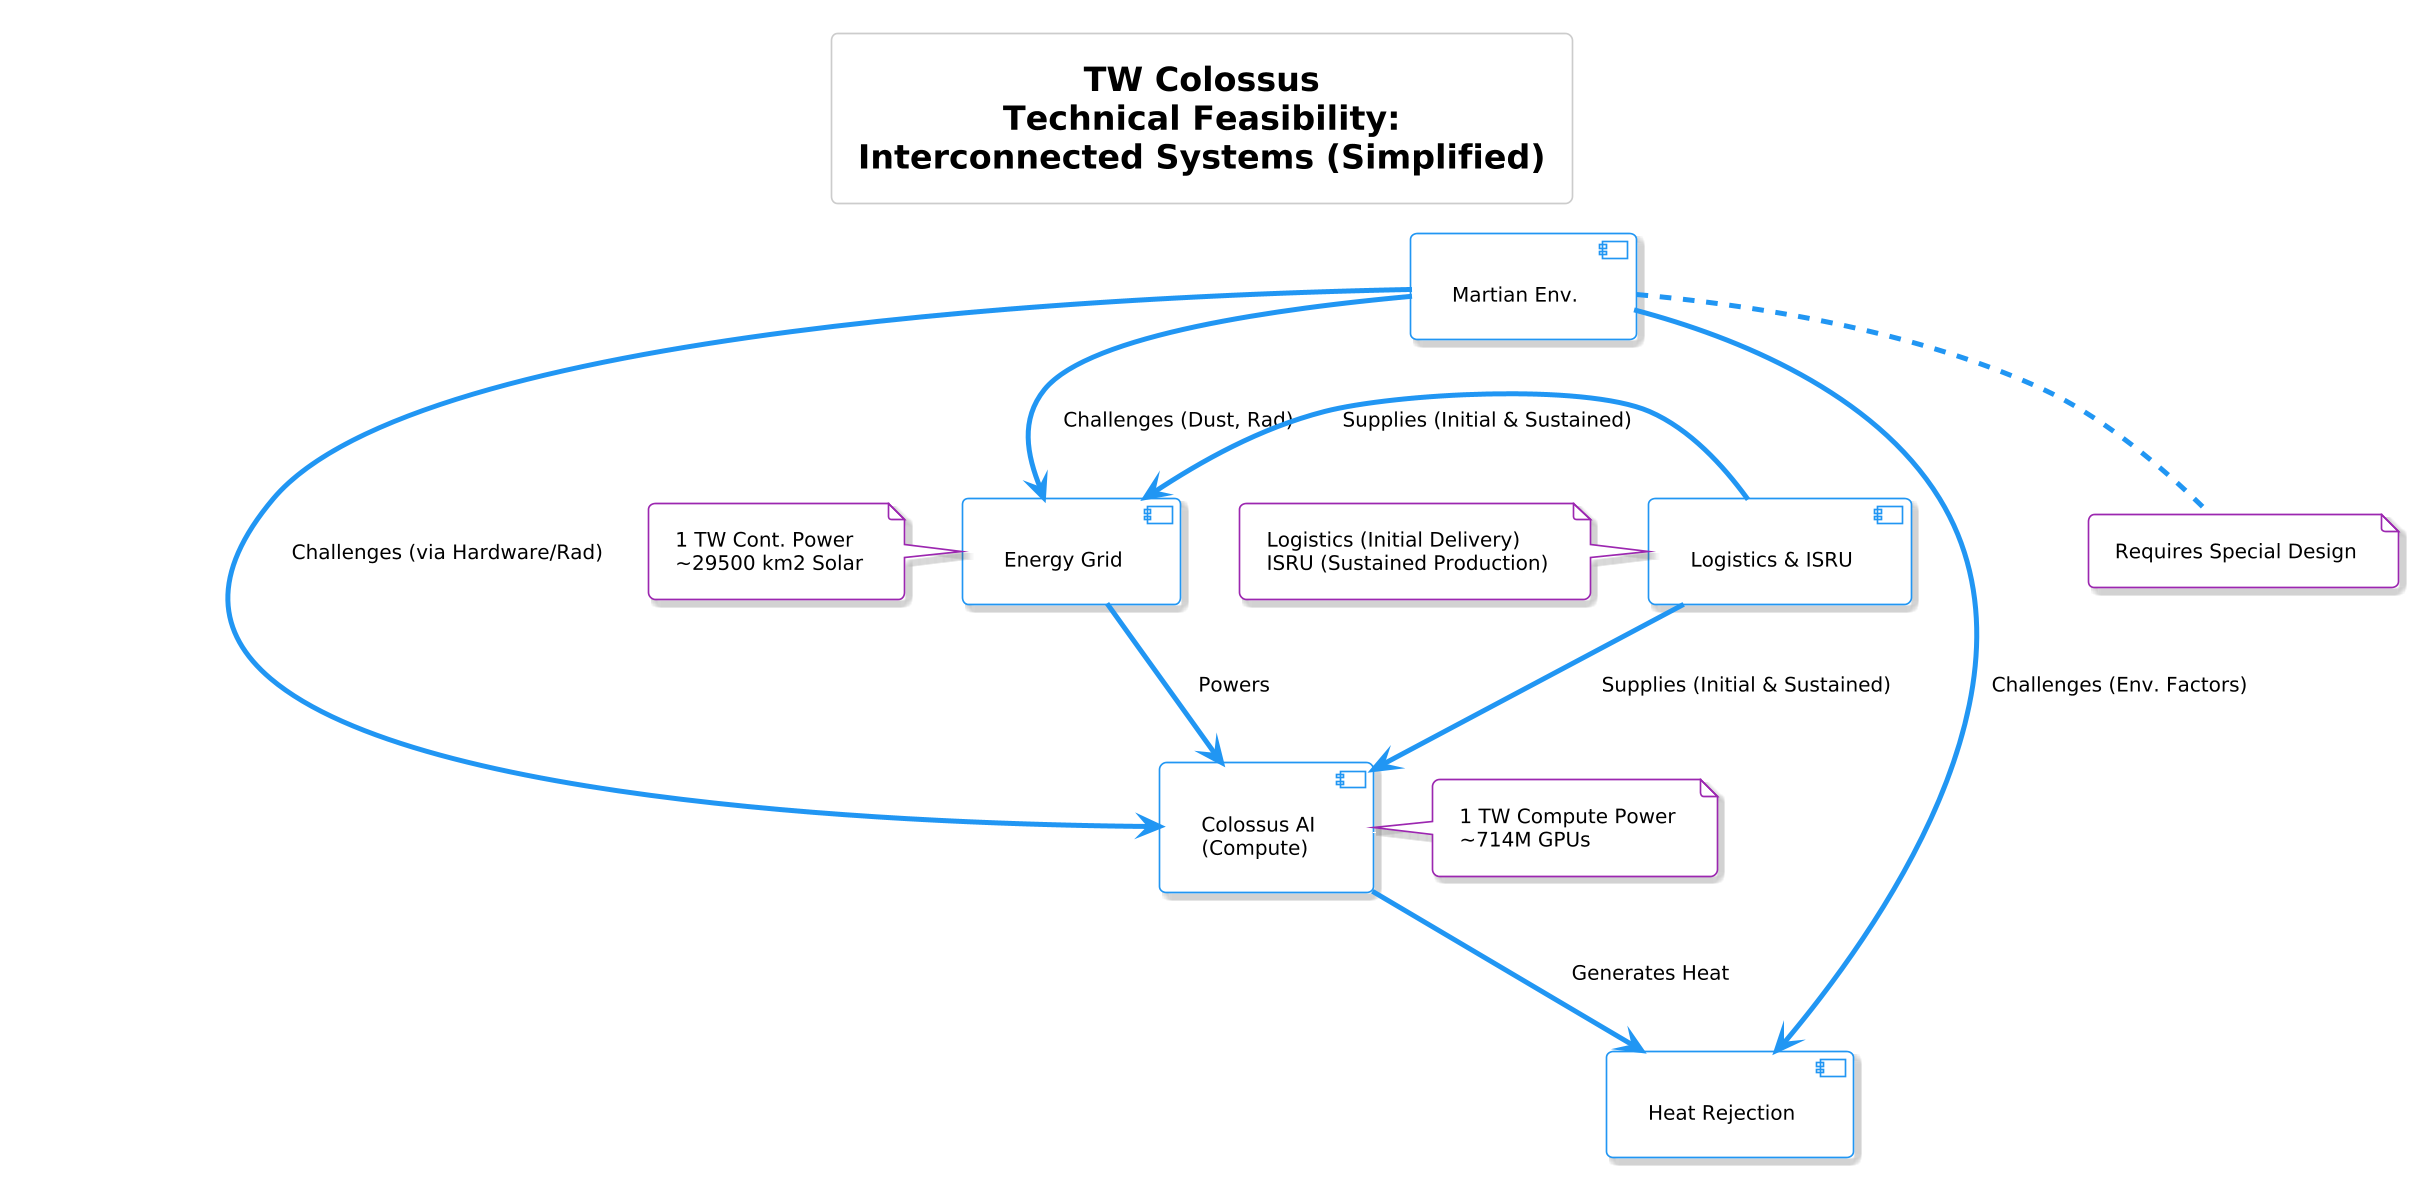

The diagram above was rendered by PlantUML. Its source (embedded in the PNG):
@startuml
!theme materia-outline
scale 1.6

skinparam defaultFontColor black
skinparam backgroundColor white


scale 1.6

skinparam defaultFontColor black
skinparam backgroundColor white



title "TW Colossus\nTechnical Feasibility:\nInterconnected Systems (Simplified)"

[Martian Env.] as MarsEnv
[Energy Grid] as EnergyGrid
[Colossus AI\n(Compute)] as Colossus
[Heat Rejection] as HeatReject
[Logistics & ISRU] as Resource

EnergyGrid -down-> Colossus : "Powers"
Colossus -down-> HeatReject : "Generates Heat"

MarsEnv -down-> EnergyGrid : "Challenges (Dust, Rad)"
MarsEnv -down-> HeatReject : "Challenges (Env. Factors)"
MarsEnv -down-> Colossus : "Challenges (via Hardware/Rad)"

Resource -right-> EnergyGrid : "Supplies (Initial & Sustained)"
Resource -right-> Colossus : "Supplies (Initial & Sustained)"

note left of EnergyGrid
  1 TW Cont. Power
  ~29500 km2 Solar
end note

note right of Colossus
  1 TW Compute Power
  ~714M GPUs
end note

note bottom of MarsEnv
  Requires Special Design
end note

note left of Resource
  Logistics (Initial Delivery)
  ISRU (Sustained Production)
end note
@enduml